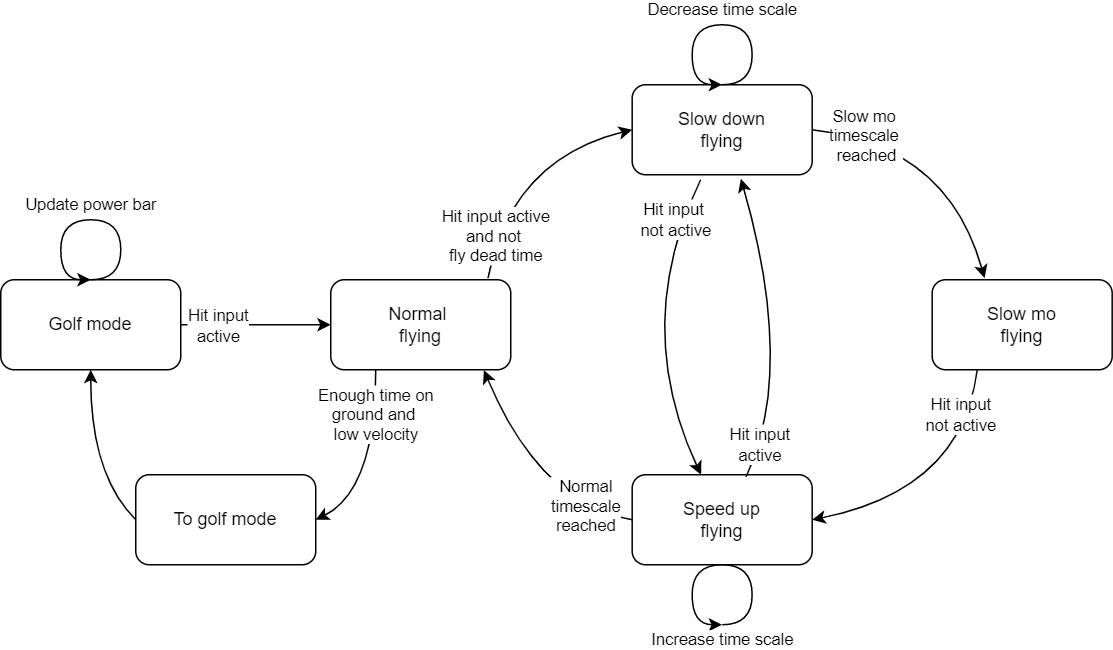

The diagram above was exported from draw.io. Its source (the exported page's mxGraphModel, read from the mxfile embedded in the PNG):
<mxGraphModel dx="981" dy="548" grid="1" gridSize="10" guides="1" tooltips="1" connect="1" arrows="1" fold="1" page="1" pageScale="1" pageWidth="850" pageHeight="1100" math="0" shadow="0">
  <root>
    <mxCell id="0" />
    <mxCell id="1" parent="0" />
    <mxCell id="ZUOGAFcgS8hYkPNvRxQh-1" value="Golf mode" style="rounded=1;whiteSpace=wrap;html=1;" vertex="1" parent="1">
      <mxGeometry x="30" y="280" width="120" height="60" as="geometry" />
    </mxCell>
    <mxCell id="ZUOGAFcgS8hYkPNvRxQh-3" value="" style="endArrow=classic;html=1;rounded=0;exitX=0.5;exitY=0;exitDx=0;exitDy=0;edgeStyle=orthogonalEdgeStyle;curved=1;" edge="1" parent="1" source="ZUOGAFcgS8hYkPNvRxQh-1">
      <mxGeometry width="50" height="50" relative="1" as="geometry">
        <mxPoint x="70" y="240" as="sourcePoint" />
        <mxPoint x="90" y="280" as="targetPoint" />
        <Array as="points">
          <mxPoint x="110" y="280" />
          <mxPoint x="110" y="240" />
          <mxPoint x="70" y="240" />
          <mxPoint x="70" y="280" />
          <mxPoint x="90" y="280" />
        </Array>
      </mxGeometry>
    </mxCell>
    <mxCell id="ZUOGAFcgS8hYkPNvRxQh-4" value="Update power bar" style="edgeLabel;html=1;align=center;verticalAlign=middle;resizable=0;points=[];" vertex="1" connectable="0" parent="ZUOGAFcgS8hYkPNvRxQh-3">
      <mxGeometry x="-0.1764" y="2" relative="1" as="geometry">
        <mxPoint x="-14" y="-12" as="offset" />
      </mxGeometry>
    </mxCell>
    <mxCell id="ZUOGAFcgS8hYkPNvRxQh-5" value="Normal &lt;br&gt;flying" style="rounded=1;whiteSpace=wrap;html=1;" vertex="1" parent="1">
      <mxGeometry x="250" y="280" width="120" height="60" as="geometry" />
    </mxCell>
    <mxCell id="ZUOGAFcgS8hYkPNvRxQh-6" value="" style="endArrow=classic;html=1;rounded=0;curved=1;entryX=0;entryY=0.5;entryDx=0;entryDy=0;exitX=1;exitY=0.5;exitDx=0;exitDy=0;" edge="1" parent="1" source="ZUOGAFcgS8hYkPNvRxQh-1" target="ZUOGAFcgS8hYkPNvRxQh-5">
      <mxGeometry width="50" height="50" relative="1" as="geometry">
        <mxPoint x="180" y="390" as="sourcePoint" />
        <mxPoint x="230" y="340" as="targetPoint" />
      </mxGeometry>
    </mxCell>
    <mxCell id="ZUOGAFcgS8hYkPNvRxQh-7" value="Hit input&lt;br&gt;active" style="edgeLabel;html=1;align=center;verticalAlign=middle;resizable=0;points=[];" vertex="1" connectable="0" parent="ZUOGAFcgS8hYkPNvRxQh-6">
      <mxGeometry x="-0.3429" y="-1" relative="1" as="geometry">
        <mxPoint x="-8" as="offset" />
      </mxGeometry>
    </mxCell>
    <mxCell id="ZUOGAFcgS8hYkPNvRxQh-8" value="Slow down&lt;br&gt;flying" style="rounded=1;whiteSpace=wrap;html=1;" vertex="1" parent="1">
      <mxGeometry x="450.95" y="150" width="120" height="60" as="geometry" />
    </mxCell>
    <mxCell id="ZUOGAFcgS8hYkPNvRxQh-34" style="edgeStyle=none;curved=1;orthogonalLoop=1;jettySize=auto;html=1;exitX=0;exitY=0.5;exitDx=0;exitDy=0;entryX=0.851;entryY=1.005;entryDx=0;entryDy=0;entryPerimeter=0;" edge="1" parent="1" source="ZUOGAFcgS8hYkPNvRxQh-9" target="ZUOGAFcgS8hYkPNvRxQh-5">
      <mxGeometry relative="1" as="geometry">
        <Array as="points">
          <mxPoint x="390" y="430" />
        </Array>
      </mxGeometry>
    </mxCell>
    <mxCell id="ZUOGAFcgS8hYkPNvRxQh-35" value="Normal&lt;br&gt;timescale&lt;br&gt;reached" style="edgeLabel;html=1;align=center;verticalAlign=middle;resizable=0;points=[];" vertex="1" connectable="0" parent="ZUOGAFcgS8hYkPNvRxQh-34">
      <mxGeometry x="-0.1679" y="-22" relative="1" as="geometry">
        <mxPoint x="11" y="13" as="offset" />
      </mxGeometry>
    </mxCell>
    <mxCell id="ZUOGAFcgS8hYkPNvRxQh-9" value="Speed up&lt;br&gt;flying" style="rounded=1;whiteSpace=wrap;html=1;" vertex="1" parent="1">
      <mxGeometry x="450.95" y="410" width="120" height="60" as="geometry" />
    </mxCell>
    <mxCell id="ZUOGAFcgS8hYkPNvRxQh-29" style="edgeStyle=none;curved=1;orthogonalLoop=1;jettySize=auto;html=1;exitX=0.5;exitY=1;exitDx=0;exitDy=0;entryX=1;entryY=0.5;entryDx=0;entryDy=0;" edge="1" parent="1" target="ZUOGAFcgS8hYkPNvRxQh-9">
      <mxGeometry relative="1" as="geometry">
        <mxPoint x="680.95" y="340" as="sourcePoint" />
        <Array as="points">
          <mxPoint x="670.95" y="420" />
        </Array>
      </mxGeometry>
    </mxCell>
    <mxCell id="ZUOGAFcgS8hYkPNvRxQh-30" value="Hit input&lt;br&gt;not active" style="edgeLabel;html=1;align=center;verticalAlign=middle;resizable=0;points=[];" vertex="1" connectable="0" parent="ZUOGAFcgS8hYkPNvRxQh-29">
      <mxGeometry x="-0.3787" y="-12" relative="1" as="geometry">
        <mxPoint x="8" y="-25" as="offset" />
      </mxGeometry>
    </mxCell>
    <mxCell id="ZUOGAFcgS8hYkPNvRxQh-10" value="Slow mo&lt;br&gt;flying" style="rounded=1;whiteSpace=wrap;html=1;" vertex="1" parent="1">
      <mxGeometry x="650.95" y="280" width="120" height="60" as="geometry" />
    </mxCell>
    <mxCell id="ZUOGAFcgS8hYkPNvRxQh-13" value="To golf mode" style="rounded=1;whiteSpace=wrap;html=1;" vertex="1" parent="1">
      <mxGeometry x="120" y="410" width="120" height="60" as="geometry" />
    </mxCell>
    <mxCell id="ZUOGAFcgS8hYkPNvRxQh-14" value="" style="endArrow=classic;html=1;rounded=0;curved=1;entryX=0.5;entryY=1;entryDx=0;entryDy=0;exitX=0;exitY=0.5;exitDx=0;exitDy=0;" edge="1" parent="1" source="ZUOGAFcgS8hYkPNvRxQh-13" target="ZUOGAFcgS8hYkPNvRxQh-1">
      <mxGeometry width="50" height="50" relative="1" as="geometry">
        <mxPoint x="90" y="450" as="sourcePoint" />
        <mxPoint x="140" y="400" as="targetPoint" />
        <Array as="points">
          <mxPoint x="90" y="410" />
        </Array>
      </mxGeometry>
    </mxCell>
    <mxCell id="ZUOGAFcgS8hYkPNvRxQh-15" value="" style="endArrow=classic;html=1;rounded=0;curved=1;entryX=0;entryY=0.5;entryDx=0;entryDy=0;exitX=0.874;exitY=-0.018;exitDx=0;exitDy=0;exitPerimeter=0;" edge="1" parent="1" source="ZUOGAFcgS8hYkPNvRxQh-5" target="ZUOGAFcgS8hYkPNvRxQh-8">
      <mxGeometry width="50" height="50" relative="1" as="geometry">
        <mxPoint x="450" y="290" as="sourcePoint" />
        <mxPoint x="550" y="290" as="targetPoint" />
        <Array as="points">
          <mxPoint x="370" y="200" />
        </Array>
      </mxGeometry>
    </mxCell>
    <mxCell id="ZUOGAFcgS8hYkPNvRxQh-16" value="Hit input active&lt;br&gt;and not &lt;br&gt;fly dead time" style="edgeLabel;html=1;align=center;verticalAlign=middle;resizable=0;points=[];" vertex="1" connectable="0" parent="ZUOGAFcgS8hYkPNvRxQh-15">
      <mxGeometry x="-0.3429" y="-1" relative="1" as="geometry">
        <mxPoint x="-6" y="24" as="offset" />
      </mxGeometry>
    </mxCell>
    <mxCell id="ZUOGAFcgS8hYkPNvRxQh-17" value="" style="endArrow=classic;html=1;rounded=0;curved=1;exitX=0.25;exitY=1;exitDx=0;exitDy=0;entryX=1;entryY=0.5;entryDx=0;entryDy=0;" edge="1" parent="1" source="ZUOGAFcgS8hYkPNvRxQh-5" target="ZUOGAFcgS8hYkPNvRxQh-13">
      <mxGeometry width="50" height="50" relative="1" as="geometry">
        <mxPoint x="310" y="440" as="sourcePoint" />
        <mxPoint x="360" y="390" as="targetPoint" />
        <Array as="points">
          <mxPoint x="280" y="420" />
        </Array>
      </mxGeometry>
    </mxCell>
    <mxCell id="ZUOGAFcgS8hYkPNvRxQh-20" value="Enough time on&lt;br&gt;ground and &lt;br&gt;low velocity" style="edgeLabel;html=1;align=center;verticalAlign=middle;resizable=0;points=[];" vertex="1" connectable="0" parent="ZUOGAFcgS8hYkPNvRxQh-17">
      <mxGeometry x="-0.3941" y="2" relative="1" as="geometry">
        <mxPoint x="-2" y="-8" as="offset" />
      </mxGeometry>
    </mxCell>
    <mxCell id="ZUOGAFcgS8hYkPNvRxQh-18" value="" style="endArrow=classic;html=1;rounded=0;exitX=0.5;exitY=0;exitDx=0;exitDy=0;edgeStyle=orthogonalEdgeStyle;curved=1;entryX=0.5;entryY=0;entryDx=0;entryDy=0;" edge="1" parent="1">
      <mxGeometry width="50" height="50" relative="1" as="geometry">
        <mxPoint x="510.9200000000001" y="150" as="sourcePoint" />
        <mxPoint x="510.9200000000001" y="150" as="targetPoint" />
        <Array as="points">
          <mxPoint x="530.9200000000001" y="150" />
          <mxPoint x="530.9200000000001" y="110" />
          <mxPoint x="490.9200000000001" y="110" />
          <mxPoint x="490.9200000000001" y="150" />
        </Array>
      </mxGeometry>
    </mxCell>
    <mxCell id="ZUOGAFcgS8hYkPNvRxQh-19" value="Decrease time scale" style="edgeLabel;html=1;align=center;verticalAlign=middle;resizable=0;points=[];" vertex="1" connectable="0" parent="ZUOGAFcgS8hYkPNvRxQh-18">
      <mxGeometry x="-0.1764" y="2" relative="1" as="geometry">
        <mxPoint x="-14" y="-12" as="offset" />
      </mxGeometry>
    </mxCell>
    <mxCell id="ZUOGAFcgS8hYkPNvRxQh-21" value="" style="endArrow=classic;html=1;rounded=0;exitX=0.5;exitY=0;exitDx=0;exitDy=0;edgeStyle=orthogonalEdgeStyle;curved=1;entryX=0.5;entryY=0;entryDx=0;entryDy=0;" edge="1" parent="1">
      <mxGeometry width="50" height="50" relative="1" as="geometry">
        <mxPoint x="510.9200000000001" y="510" as="sourcePoint" />
        <mxPoint x="510.9200000000001" y="510" as="targetPoint" />
        <Array as="points">
          <mxPoint x="530.9200000000001" y="510" />
          <mxPoint x="530.9200000000001" y="470" />
          <mxPoint x="490.9200000000001" y="470" />
          <mxPoint x="490.9200000000001" y="510" />
        </Array>
      </mxGeometry>
    </mxCell>
    <mxCell id="ZUOGAFcgS8hYkPNvRxQh-22" value="Increase time scale" style="edgeLabel;html=1;align=center;verticalAlign=middle;resizable=0;points=[];" vertex="1" connectable="0" parent="ZUOGAFcgS8hYkPNvRxQh-21">
      <mxGeometry x="-0.1764" y="2" relative="1" as="geometry">
        <mxPoint x="-14" y="48" as="offset" />
      </mxGeometry>
    </mxCell>
    <mxCell id="ZUOGAFcgS8hYkPNvRxQh-23" value="" style="endArrow=classic;html=1;rounded=0;curved=1;exitX=1;exitY=0.5;exitDx=0;exitDy=0;entryX=0.541;entryY=-0.018;entryDx=0;entryDy=0;entryPerimeter=0;" edge="1" parent="1" source="ZUOGAFcgS8hYkPNvRxQh-8">
      <mxGeometry width="50" height="50" relative="1" as="geometry">
        <mxPoint x="710.95" y="180" as="sourcePoint" />
        <mxPoint x="685.8699999999999" y="278.91999999999996" as="targetPoint" />
        <Array as="points">
          <mxPoint x="660.95" y="190" />
        </Array>
      </mxGeometry>
    </mxCell>
    <mxCell id="ZUOGAFcgS8hYkPNvRxQh-26" value="Slow mo &lt;br&gt;timescale &lt;br&gt;reached" style="edgeLabel;html=1;align=center;verticalAlign=middle;resizable=0;points=[];" vertex="1" connectable="0" parent="ZUOGAFcgS8hYkPNvRxQh-23">
      <mxGeometry x="0.4107" y="-11" relative="1" as="geometry">
        <mxPoint x="-54" y="-46" as="offset" />
      </mxGeometry>
    </mxCell>
    <mxCell id="ZUOGAFcgS8hYkPNvRxQh-24" value="" style="endArrow=classic;html=1;rounded=0;curved=1;exitX=0.38;exitY=1.056;exitDx=0;exitDy=0;exitPerimeter=0;" edge="1" parent="1" source="ZUOGAFcgS8hYkPNvRxQh-8" target="ZUOGAFcgS8hYkPNvRxQh-9">
      <mxGeometry width="50" height="50" relative="1" as="geometry">
        <mxPoint x="500.95000000000005" y="420" as="sourcePoint" />
        <mxPoint x="550.95" y="370" as="targetPoint" />
        <Array as="points">
          <mxPoint x="450" y="310" />
        </Array>
      </mxGeometry>
    </mxCell>
    <mxCell id="ZUOGAFcgS8hYkPNvRxQh-25" value="Hit input &lt;br&gt;not active" style="edgeLabel;html=1;align=center;verticalAlign=middle;resizable=0;points=[];" vertex="1" connectable="0" parent="ZUOGAFcgS8hYkPNvRxQh-24">
      <mxGeometry x="0.0821" relative="1" as="geometry">
        <mxPoint x="25" y="-80" as="offset" />
      </mxGeometry>
    </mxCell>
    <mxCell id="ZUOGAFcgS8hYkPNvRxQh-31" value="" style="endArrow=classic;html=1;curved=1;entryX=0.604;entryY=1.045;entryDx=0;entryDy=0;entryPerimeter=0;exitX=0.633;exitY=0.022;exitDx=0;exitDy=0;exitPerimeter=0;" edge="1" parent="1" source="ZUOGAFcgS8hYkPNvRxQh-9" target="ZUOGAFcgS8hYkPNvRxQh-8">
      <mxGeometry width="50" height="50" relative="1" as="geometry">
        <mxPoint x="523" y="370" as="sourcePoint" />
        <mxPoint x="560" y="250" as="targetPoint" />
        <Array as="points">
          <mxPoint x="560" y="340" />
        </Array>
      </mxGeometry>
    </mxCell>
    <mxCell id="ZUOGAFcgS8hYkPNvRxQh-33" value="Hit input&lt;br&gt;active" style="edgeLabel;html=1;align=center;verticalAlign=middle;resizable=0;points=[];" vertex="1" connectable="0" parent="ZUOGAFcgS8hYkPNvRxQh-31">
      <mxGeometry x="-0.0662" y="13" relative="1" as="geometry">
        <mxPoint x="-6" y="65" as="offset" />
      </mxGeometry>
    </mxCell>
  </root>
</mxGraphModel>